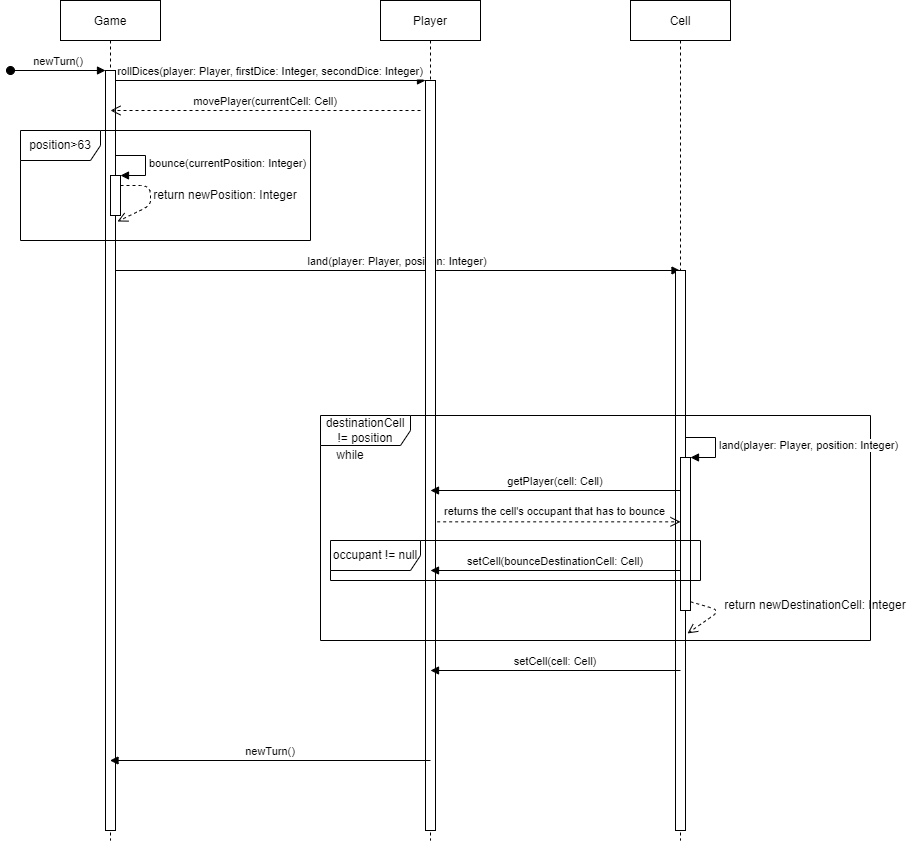

The diagram above was exported from draw.io. Its source (the exported page's mxGraphModel, read from the mxfile embedded in the PNG):
<mxGraphModel dx="782" dy="444" grid="1" gridSize="10" guides="1" tooltips="1" connect="1" arrows="1" fold="1" page="1" pageScale="1" pageWidth="850" pageHeight="1100" math="0" shadow="0">
  <root>
    <mxCell id="0" />
    <mxCell id="1" parent="0" />
    <mxCell id="3nuBFxr9cyL0pnOWT2aG-1" value="Game" style="shape=umlLifeline;perimeter=lifelinePerimeter;container=1;collapsible=0;recursiveResize=0;rounded=0;shadow=0;strokeWidth=1;" parent="1" vertex="1">
      <mxGeometry x="170" y="80" width="100" height="840" as="geometry" />
    </mxCell>
    <mxCell id="3nuBFxr9cyL0pnOWT2aG-2" value="" style="points=[];perimeter=orthogonalPerimeter;rounded=0;shadow=0;strokeWidth=1;" parent="3nuBFxr9cyL0pnOWT2aG-1" vertex="1">
      <mxGeometry x="45" y="70" width="10" height="760" as="geometry" />
    </mxCell>
    <mxCell id="3nuBFxr9cyL0pnOWT2aG-3" value="newTurn()" style="verticalAlign=bottom;startArrow=oval;endArrow=block;startSize=8;shadow=0;strokeWidth=1;" parent="3nuBFxr9cyL0pnOWT2aG-1" target="3nuBFxr9cyL0pnOWT2aG-2" edge="1">
      <mxGeometry relative="1" as="geometry">
        <mxPoint x="-50" y="70" as="sourcePoint" />
      </mxGeometry>
    </mxCell>
    <mxCell id="9mpmSiUfcvfMqGzvYrur-14" value="land(player: Player, position: Integer)" style="verticalAlign=bottom;endArrow=block;shadow=0;strokeWidth=1;" edge="1" parent="3nuBFxr9cyL0pnOWT2aG-1" target="9mpmSiUfcvfMqGzvYrur-12">
      <mxGeometry relative="1" as="geometry">
        <mxPoint x="55" y="270.00000000000114" as="sourcePoint" />
        <mxPoint x="365" y="270.00000000000114" as="targetPoint" />
      </mxGeometry>
    </mxCell>
    <mxCell id="3nuBFxr9cyL0pnOWT2aG-5" value="Player" style="shape=umlLifeline;perimeter=lifelinePerimeter;container=1;collapsible=0;recursiveResize=0;rounded=0;shadow=0;strokeWidth=1;" parent="1" vertex="1">
      <mxGeometry x="490" y="80" width="100" height="840" as="geometry" />
    </mxCell>
    <mxCell id="3nuBFxr9cyL0pnOWT2aG-6" value="" style="points=[];perimeter=orthogonalPerimeter;rounded=0;shadow=0;strokeWidth=1;" parent="3nuBFxr9cyL0pnOWT2aG-5" vertex="1">
      <mxGeometry x="45" y="80" width="10" height="750" as="geometry" />
    </mxCell>
    <mxCell id="3nuBFxr9cyL0pnOWT2aG-8" value="rollDices(player: Player, firstDice: Integer, secondDice: Integer)" style="verticalAlign=bottom;endArrow=block;entryX=0;entryY=0;shadow=0;strokeWidth=1;" parent="1" source="3nuBFxr9cyL0pnOWT2aG-2" target="3nuBFxr9cyL0pnOWT2aG-6" edge="1">
      <mxGeometry relative="1" as="geometry">
        <mxPoint x="275" y="160" as="sourcePoint" />
      </mxGeometry>
    </mxCell>
    <mxCell id="9mpmSiUfcvfMqGzvYrur-2" value="movePlayer(currentCell: Cell)" style="verticalAlign=bottom;endArrow=open;dashed=1;endSize=8;exitX=0;exitY=0.95;shadow=0;strokeWidth=1;" edge="1" parent="1">
      <mxGeometry relative="1" as="geometry">
        <mxPoint x="220" y="189.99999999999977" as="targetPoint" />
        <mxPoint x="530" y="189.99999999999977" as="sourcePoint" />
      </mxGeometry>
    </mxCell>
    <mxCell id="9mpmSiUfcvfMqGzvYrur-3" value="position&amp;gt;63" style="shape=umlFrame;whiteSpace=wrap;html=1;width=80;height=30;" vertex="1" parent="1">
      <mxGeometry x="130" y="210" width="290" height="110" as="geometry" />
    </mxCell>
    <mxCell id="9mpmSiUfcvfMqGzvYrur-7" value="" style="html=1;points=[];perimeter=orthogonalPerimeter;" vertex="1" parent="1">
      <mxGeometry x="220" y="255" width="10" height="40" as="geometry" />
    </mxCell>
    <mxCell id="9mpmSiUfcvfMqGzvYrur-8" value="bounce(currentPosition: Integer)" style="edgeStyle=orthogonalEdgeStyle;html=1;align=left;spacingLeft=2;endArrow=block;rounded=0;entryX=1;entryY=0;" edge="1" target="9mpmSiUfcvfMqGzvYrur-7" parent="1">
      <mxGeometry relative="1" as="geometry">
        <mxPoint x="225" y="235" as="sourcePoint" />
        <Array as="points">
          <mxPoint x="255" y="235" />
        </Array>
      </mxGeometry>
    </mxCell>
    <mxCell id="9mpmSiUfcvfMqGzvYrur-9" value="" style="verticalAlign=bottom;endArrow=open;dashed=1;endSize=8;shadow=0;strokeWidth=1;entryX=0.7;entryY=1.15;entryDx=0;entryDy=0;entryPerimeter=0;" edge="1" parent="1" source="9mpmSiUfcvfMqGzvYrur-7" target="9mpmSiUfcvfMqGzvYrur-7">
      <mxGeometry x="0.1662" y="80" relative="1" as="geometry">
        <mxPoint x="65" y="318.9999999999998" as="targetPoint" />
        <mxPoint x="375" y="318.9999999999998" as="sourcePoint" />
        <Array as="points">
          <mxPoint x="260" y="275" />
        </Array>
        <mxPoint as="offset" />
      </mxGeometry>
    </mxCell>
    <mxCell id="9mpmSiUfcvfMqGzvYrur-11" value="return newPosition: Integer" style="text;html=1;strokeColor=none;fillColor=none;align=center;verticalAlign=middle;whiteSpace=wrap;rounded=0;" vertex="1" parent="1">
      <mxGeometry x="260" y="260" width="150" height="30" as="geometry" />
    </mxCell>
    <mxCell id="9mpmSiUfcvfMqGzvYrur-12" value="Cell" style="shape=umlLifeline;perimeter=lifelinePerimeter;container=1;collapsible=0;recursiveResize=0;rounded=0;shadow=0;strokeWidth=1;" vertex="1" parent="1">
      <mxGeometry x="740" y="80" width="100" height="840" as="geometry" />
    </mxCell>
    <mxCell id="9mpmSiUfcvfMqGzvYrur-13" value="" style="points=[];perimeter=orthogonalPerimeter;rounded=0;shadow=0;strokeWidth=1;" vertex="1" parent="9mpmSiUfcvfMqGzvYrur-12">
      <mxGeometry x="45" y="270" width="10" height="560" as="geometry" />
    </mxCell>
    <mxCell id="9mpmSiUfcvfMqGzvYrur-16" value="destinationCell != position" style="shape=umlFrame;whiteSpace=wrap;html=1;width=90;height=30;" vertex="1" parent="1">
      <mxGeometry x="430" y="495" width="550" height="225" as="geometry" />
    </mxCell>
    <mxCell id="9mpmSiUfcvfMqGzvYrur-17" value="while" style="text;html=1;strokeColor=none;fillColor=none;align=center;verticalAlign=middle;whiteSpace=wrap;rounded=0;" vertex="1" parent="1">
      <mxGeometry x="430" y="520" width="60" height="30" as="geometry" />
    </mxCell>
    <mxCell id="9mpmSiUfcvfMqGzvYrur-18" value="" style="html=1;points=[];perimeter=orthogonalPerimeter;" vertex="1" parent="1">
      <mxGeometry x="790" y="537" width="10" height="153" as="geometry" />
    </mxCell>
    <mxCell id="9mpmSiUfcvfMqGzvYrur-19" value="land(player: Player, position: Integer)" style="edgeStyle=orthogonalEdgeStyle;html=1;align=left;spacingLeft=2;endArrow=block;rounded=0;entryX=1;entryY=0;" edge="1" parent="1" target="9mpmSiUfcvfMqGzvYrur-18">
      <mxGeometry relative="1" as="geometry">
        <mxPoint x="795" y="517" as="sourcePoint" />
        <Array as="points">
          <mxPoint x="825" y="517" />
        </Array>
      </mxGeometry>
    </mxCell>
    <mxCell id="9mpmSiUfcvfMqGzvYrur-20" value="" style="verticalAlign=bottom;endArrow=open;dashed=1;endSize=8;shadow=0;strokeWidth=1;entryX=0.7;entryY=1.15;entryDx=0;entryDy=0;entryPerimeter=0;exitX=1;exitY=0.943;exitDx=0;exitDy=0;exitPerimeter=0;" edge="1" parent="1" source="9mpmSiUfcvfMqGzvYrur-18" target="9mpmSiUfcvfMqGzvYrur-18">
      <mxGeometry x="0.1662" y="80" relative="1" as="geometry">
        <mxPoint x="635" y="600.9999999999998" as="targetPoint" />
        <mxPoint x="945" y="600.9999999999998" as="sourcePoint" />
        <Array as="points">
          <mxPoint x="830" y="690" />
        </Array>
        <mxPoint as="offset" />
      </mxGeometry>
    </mxCell>
    <mxCell id="9mpmSiUfcvfMqGzvYrur-21" value="return newDestinationCell: Integer" style="text;html=1;strokeColor=none;fillColor=none;align=center;verticalAlign=middle;whiteSpace=wrap;rounded=0;" vertex="1" parent="1">
      <mxGeometry x="830" y="670" width="190" height="30" as="geometry" />
    </mxCell>
    <mxCell id="9mpmSiUfcvfMqGzvYrur-31" value="getPlayer(cell: Cell)" style="verticalAlign=bottom;endArrow=block;shadow=0;strokeWidth=1;" edge="1" parent="1" source="9mpmSiUfcvfMqGzvYrur-18">
      <mxGeometry relative="1" as="geometry">
        <mxPoint x="674.5" y="565.0000000000011" as="sourcePoint" />
        <mxPoint x="540" y="570" as="targetPoint" />
      </mxGeometry>
    </mxCell>
    <mxCell id="9mpmSiUfcvfMqGzvYrur-32" value="returns the cell's occupant that has to bounce" style="html=1;verticalAlign=bottom;endArrow=open;dashed=1;endSize=8;rounded=0;exitX=1.167;exitY=0.842;exitDx=0;exitDy=0;exitPerimeter=0;" edge="1" parent="1" target="9mpmSiUfcvfMqGzvYrur-18">
      <mxGeometry x="-0.0345" y="1" relative="1" as="geometry">
        <mxPoint x="546.6700000000001" y="601.34" as="sourcePoint" />
        <mxPoint x="740" y="600.0000000000001" as="targetPoint" />
        <Array as="points" />
        <mxPoint as="offset" />
      </mxGeometry>
    </mxCell>
    <mxCell id="9mpmSiUfcvfMqGzvYrur-33" value="setCell(bounceDestinationCell: Cell)" style="verticalAlign=bottom;endArrow=block;shadow=0;strokeWidth=1;" edge="1" parent="1" source="9mpmSiUfcvfMqGzvYrur-18">
      <mxGeometry relative="1" as="geometry">
        <mxPoint x="740" y="650" as="sourcePoint" />
        <mxPoint x="540" y="650" as="targetPoint" />
      </mxGeometry>
    </mxCell>
    <mxCell id="9mpmSiUfcvfMqGzvYrur-35" value="occupant != null" style="shape=umlFrame;whiteSpace=wrap;html=1;width=90;height=30;" vertex="1" parent="1">
      <mxGeometry x="440" y="620" width="370" height="40" as="geometry" />
    </mxCell>
    <mxCell id="9mpmSiUfcvfMqGzvYrur-39" value="setCell(cell: Cell)" style="verticalAlign=bottom;endArrow=block;shadow=0;strokeWidth=1;" edge="1" parent="1">
      <mxGeometry relative="1" as="geometry">
        <mxPoint x="790" y="750" as="sourcePoint" />
        <mxPoint x="540" y="750" as="targetPoint" />
      </mxGeometry>
    </mxCell>
    <mxCell id="9mpmSiUfcvfMqGzvYrur-42" value="newTurn()" style="verticalAlign=bottom;endArrow=block;shadow=0;strokeWidth=1;" edge="1" parent="1" target="3nuBFxr9cyL0pnOWT2aG-1">
      <mxGeometry relative="1" as="geometry">
        <mxPoint x="540" y="840" as="sourcePoint" />
        <mxPoint x="290" y="840" as="targetPoint" />
      </mxGeometry>
    </mxCell>
  </root>
</mxGraphModel>